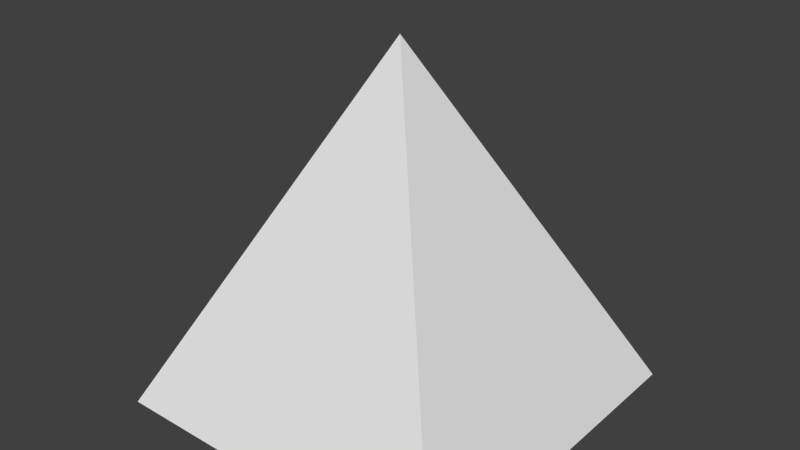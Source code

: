 # Source: cone.blend  (saved by Blender 2.71.0; exported with 4.5.12 LTS)
import bpy
from mathutils import Matrix  # noqa: F401  (used for matrix-valued properties, if any)

bpy.ops.wm.read_factory_settings(use_empty=True)
scene = bpy.context.scene
scene.name = 'Scene'

# ---- collections
col_collection_1 = bpy.data.collections.new('Collection 1'); scene.collection.children.link(col_collection_1)

# ---- materials (node trees are filled in below, after node groups)
mat_material = bpy.data.materials.new('Material')
mat_material.alpha_threshold = 0.0
mat_material.use_transparent_shadow = False
mat_material.roughness = 0.5
mat_material.line_color = (0.0, 0.0, 0.0, 1.0)

# ---- material node trees

# ---- world
world_world = bpy.data.worlds.new('World'); scene.world = world_world
world_world.color = (0.05088, 0.05088, 0.05088)
world_world.use_sun_shadow = False
world_world.sun_shadow_jitter_overblur = 0.0
world_world.cycles.sampling_method = 'MANUAL'
world_world.cycles.sample_map_resolution = 256

# ---- meshes
me_cube = bpy.data.meshes.new('Cube')
me_cube.from_pydata([(0.5, 0.5, -0.5), (0.5, -0.5, -0.5), (-0.5, -0.5, -0.5), (-0.5, 0.5, -0.5), (-8.196e-08, -1.192e-07, 0.5)], [], [(0, 1, 2, 3), (0, 4, 1), (1, 4, 2), (2, 4, 3), (4, 0, 3)])
_uv = me_cube.uv_layers.new(name='UVMap')
_uv.uv.foreach_set('vector', [1.0, 1.0, 1.0, 0.0, -1.192e-07, 1.192e-07, 1.788e-07, 1.0, 1.0, 0.0, 0.5, 1.0, 0.0, 0.0, 1.0, 0.0, 0.5, 1.0, -1.192e-07, 0.0, 1.192e-07, 0.0, 0.5, 1.0, 1.0, 0.0, 0.5, 1.0, 1.0, 0.0, 1.788e-07, 0.0])
me_cube.materials.append(mat_material)
me_cube.use_remesh_preserve_volume = False
me_cube.use_remesh_preserve_attributes = False
me_cube.use_mirror_vertex_groups = False
me_cube.update()

# ---- objects
ob_shape = bpy.data.objects.new('Shape', me_cube)

# ---- transforms, parenting, visibility, modifiers, constraints
ob_shape.location = (0.0, 0.0, 0.0)
ob_shape.lock_rotations_4d = False
ob_shape.empty_display_type = 'ARROWS'
ob_shape.lineart.crease_threshold = 0.0

# ---- collection membership
col_collection_1.objects.link(ob_shape)

# ---- scene / render settings (as saved in the file)
scene.frame_start = 1; scene.frame_end = 250; scene.frame_set(1)
scene.render.engine = 'BLENDER_EEVEE_NEXT'
scene.render.resolution_percentage = 50
scene.render.dither_intensity = 0.0
scene.cycles.use_denoising = False
scene.cycles.samples = 10
scene.cycles.sampling_pattern = 'TABULATED_SOBOL'
scene.cycles.light_sampling_threshold = 0.0
scene.cycles.use_adaptive_sampling = False
scene.cycles.use_light_tree = False
scene.cycles.blur_glossy = 0.0
scene.cycles.volume_bounces = 1
scene.cycles.pixel_filter_type = 'GAUSSIAN'
scene.cycles.sample_clamp_indirect = 0.0
scene.view_settings.view_transform = 'Standard'
bpy.context.view_layer.update()

# ---- added for rendering (the .blend has no active camera and no usable light): camera, sun
cam_auto = bpy.data.cameras.new('AutoCamera')
cam_auto.lens = 50.0
cam_auto.sensor_width = 36.0
cam_auto.clip_end = 1000.0
ob_auto_camera = bpy.data.objects.new('AutoCamera', cam_auto)
scene.collection.objects.link(ob_auto_camera)
ob_auto_camera.location = (1.60254, -1.92304, 1.28203)
ob_auto_camera.rotation_euler = (1.09748, -7.21219e-08, 0.694738)
scene.camera = ob_auto_camera
light_auto_sun = bpy.data.lights.new('AutoSun', 'SUN')
light_auto_sun.energy = 3.0
light_auto_sun.angle = 0.0523599
ob_auto_sun = bpy.data.objects.new('AutoSun', light_auto_sun)
scene.collection.objects.link(ob_auto_sun)
ob_auto_sun.rotation_euler = (0.872665, 0.174533, 0.523599)
bpy.context.view_layer.update()
